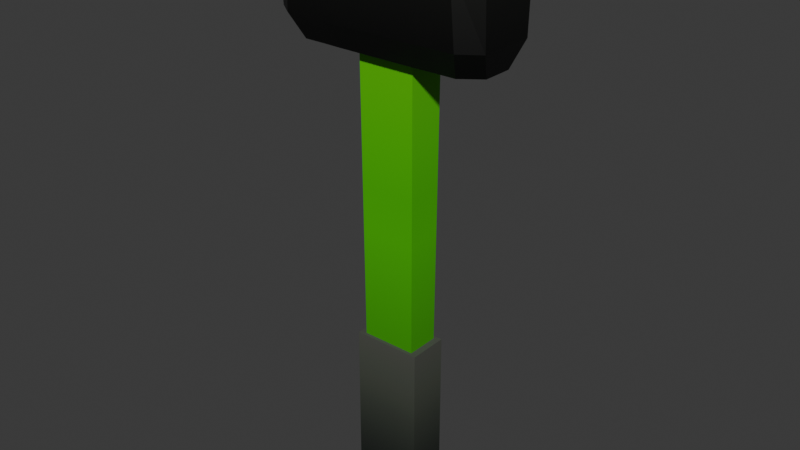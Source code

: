 # Source: Hammer.blend  (saved by Blender 5.2.44; exported with 4.5.12 LTS)
import bpy
from mathutils import Matrix  # noqa: F401  (used for matrix-valued properties, if any)

bpy.ops.wm.read_factory_settings(use_empty=True)
scene = bpy.context.scene
scene.name = 'Scene'

# ---- collections
col_collection = bpy.data.collections.new('Collection'); scene.collection.children.link(col_collection)

# ---- images (referenced by path relative to the original .blend; pixels are not part of the script)
import os
ASSET_DIR = os.environ.get("B2B_ASSET_DIR", "")  # directory of the original .blend (textures are referenced by path, not embedded)
HERE = os.path.dirname(os.path.abspath(__file__))  # packed textures are extracted next to this script under _unpacked/

def load_image(name, relpath, width, height, colorspace="sRGB"):
    """Load a texture the original file referenced (path relative to the .blend, or extracted next to this script)."""
    p = next((c for c in (os.path.join(HERE, relpath), os.path.join(ASSET_DIR, relpath)) if relpath and os.path.exists(c)), "")
    if p:
        img = bpy.data.images.load(p, check_existing=True)
        img.name = name
    else:  # same state as the original file: an image datablock whose file is absent (Cycles renders it pink)
        img = bpy.data.images.new(name, width, height)
        img.source = "FILE"
        img.filepath = "//" + (relpath or name)
    img.colorspace_settings.name = colorspace
    return img
img_imphenziapixpal_basecolor_png = load_image('ImphenziaPixPal_BaseColor.png', '_unpacked/ImphenziaPixPal_BaseColor.e97722d7.png', 128, 128, 'sRGB')

# ---- materials (node trees are filled in below, after node groups)
mat_material_001 = bpy.data.materials.new('Material.001')
mat_material_001.alpha_threshold = 0.0
mat_material_001.use_backface_culling_lightprobe_volume = False
mat_material_001.roughness = 0.5
mat_material_001.line_color = (0.0, 0.0, 0.0, 1.0)

# ---- material node trees
mat_material_001.use_nodes = True; mat_material_001.node_tree.nodes.clear()
_N = mat_material_001.node_tree.nodes; _L = mat_material_001.node_tree.links
n0 = _N.new('ShaderNodeOutputMaterial'); n0.name = 'Material Output'; n0.location = (300, 300)
n1 = _N.new('ShaderNodeBsdfPrincipled'); n1.name = 'Principled BSDF'; n1.location = (10, 300)
n1.inputs[3].default_value = 1.45
n2 = _N.new('ShaderNodeTexImage'); n2.name = 'Image Texture'; n2.location = (-280, 280)
n2.image = img_imphenziapixpal_basecolor_png
_L.new(n1.outputs[0], n0.inputs[0])
_L.new(n2.outputs[0], n1.inputs[0])
n0.is_active_output = True

# ---- world
world_world = bpy.data.worlds.new('World'); scene.world = world_world
world_world.use_nodes = True; world_world.node_tree.nodes.clear()
_N = world_world.node_tree.nodes; _L = world_world.node_tree.links
n0 = _N.new('ShaderNodeOutputWorld'); n0.name = 'World Output'; n0.location = (200, 100)
n1 = _N.new('ShaderNodeBackground'); n1.name = 'Background'; n1.location = (-200, 100)
n1.inputs[0].default_value = (0.05088, 0.05088, 0.05088, 1.0)
_L.new(n1.outputs[0], n0.inputs[0])
n0.is_active_output = True
world_world.color = (0.05088, 0.05088, 0.05088)
world_world.sun_shadow_jitter_overblur = 0.0

# ---- meshes
me_cube = bpy.data.meshes.new('Cube')
me_cube.from_pydata([(2.088, -1.02, 19.65), (1.0, -0.6512, 19.99), (2.088, -1.02, 15.79), (1.0, 0.0, 19.99), (1.0, -0.6512, 15.79), (1.0, 0.0, 15.79), (1.0, -0.6512, 19.65), (1.0, 0.0, 19.65), (3.465, 0.0, 15.79), (3.465, 0.0, 19.65), (2.697, 0.0, 15.79), (2.697, 0.0, 19.65), (2.797, -1.02, 15.79), (2.797, -1.02, 19.65), (3.47, 0.0, 15.79), (3.47, 0.0, 19.65), (3.465, -0.52, 15.79), (3.465, -0.52, 19.65), (1.0, -0.3256, 19.65), (1.388, -1.039, 15.79), (1.388, 0.0, 15.79), (1.0, -0.3256, 15.79), (1.388, -1.039, 19.65), (1.388, 0.0, 19.65), (1.0, -0.3256, 19.99), (0.9589, 0.0, 0.09663), (0.9589, -0.5813, 0.09663), (0.0, -1.494, 16.65), (0.0, -0.5813, 0.09663), (0.0, -1.039, 19.65), (0.0, -1.039, 15.79), (0.0, -0.6512, 19.65), (0.0, -0.6512, 15.79), (0.0, 0.0, 19.99), (0.0, -0.3256, 19.99), (0.0, -0.6512, 19.99), (0.9589, -0.3903, 0.09663), (3.738, 0.0, 16.64), (3.732, -0.9749, 16.64), (3.064, -1.475, 16.65), (2.356, -1.475, 16.65), (1.656, -1.494, 16.65), (2.93, -1.568, 19.04), (0.0, -1.588, 19.04), (3.738, 0.0, 19.01), (3.732, -1.069, 19.01), (2.222, -1.568, 19.04), (1.522, -1.588, 19.04), (0.0, -0.5813, 5.939), (0.9589, 0.0, 5.939), (0.9589, -0.3903, 5.939), (0.9589, -0.5813, 5.939), (1.194, 0.0, 0.09663), (1.194, -0.699, 0.09663), (0.0, -0.699, 0.09663), (1.194, -0.5081, 0.09663), (0.0, -0.699, 5.939), (1.194, 0.0, 5.939), (1.194, -0.5081, 5.939), (1.194, -0.699, 5.939), (-2.088, -1.02, 19.65), (-1.0, -0.6512, 19.99), (-2.088, -1.02, 15.79), (-1.0, 0.0, 19.99), (-1.0, -0.6512, 15.79), (-1.0, 0.0, 15.79), (-1.0, -0.6512, 19.65), (-1.0, 0.0, 19.65), (-3.465, 0.0, 15.79), (-3.465, 0.0, 19.65), (-2.697, 0.0, 15.79), (-2.697, 0.0, 19.65), (-2.797, -1.02, 15.79), (-2.797, -1.02, 19.65), (-3.47, 0.0, 15.79), (-3.47, 0.0, 19.65), (-3.465, -0.52, 15.79), (-3.465, -0.52, 19.65), (-1.0, -0.3256, 19.65), (-1.388, -1.039, 15.79), (-1.388, 0.0, 15.79), (-1.0, -0.3256, 15.79), (-1.388, -1.039, 19.65), (-1.388, 0.0, 19.65), (-1.0, -0.3256, 19.99), (-0.9589, 0.0, 0.09663), (-0.9589, -0.5813, 0.09663), (-0.9589, -0.3903, 0.09663), (-3.738, 0.0, 16.64), (-3.732, -0.9749, 16.64), (-3.064, -1.475, 16.65), (-2.356, -1.475, 16.65), (-1.656, -1.494, 16.65), (-2.93, -1.568, 19.04), (-3.738, 0.0, 19.01), (-3.732, -1.069, 19.01), (-2.222, -1.568, 19.04), (-1.522, -1.588, 19.04), (-0.9589, 0.0, 5.939), (-0.9589, -0.3903, 5.939), (-0.9589, -0.5813, 5.939), (-1.194, 0.0, 0.09663), (-1.194, -0.699, 0.09663), (-1.194, -0.5081, 0.09663), (-1.194, 0.0, 5.939), (-1.194, -0.5081, 5.939), (-1.194, -0.699, 5.939), (2.088, 1.02, 19.65), (1.0, 0.6512, 19.99), (2.088, 1.02, 15.79), (1.0, 0.6512, 15.79), (1.0, 0.6512, 19.65), (2.797, 1.02, 15.79), (2.797, 1.02, 19.65), (3.465, 0.52, 15.79), (3.465, 0.52, 19.65), (1.0, 0.3256, 19.65), (1.388, 1.039, 15.79), (1.0, 0.3256, 15.79), (1.388, 1.039, 19.65), (1.0, 0.3256, 19.99), (0.9589, 0.5813, 0.09663), (0.0, 1.494, 16.65), (0.0, 0.5813, 0.09663), (0.0, 1.039, 19.65), (0.0, 1.039, 15.79), (0.0, 0.6512, 19.65), (0.0, 0.6512, 15.79), (0.0, 0.3256, 19.99), (0.0, 0.6512, 19.99), (0.9589, 0.3903, 0.09663), (3.732, 0.9749, 16.64), (3.064, 1.475, 16.65), (2.356, 1.475, 16.65), (1.656, 1.494, 16.65), (2.93, 1.568, 19.04), (0.0, 1.588, 19.04), (3.732, 1.069, 19.01), (2.222, 1.568, 19.04), (1.522, 1.588, 19.04), (0.0, 0.5813, 5.939), (0.9589, 0.3903, 5.939), (0.9589, 0.5813, 5.939), (1.194, 0.699, 0.09663), (0.0, 0.699, 0.09663), (1.194, 0.5081, 0.09663), (0.0, 0.699, 5.939), (1.194, 0.5081, 5.939), (1.194, 0.699, 5.939), (-2.088, 1.02, 19.65), (-1.0, 0.6512, 19.99), (-2.088, 1.02, 15.79), (-1.0, 0.6512, 15.79), (-1.0, 0.6512, 19.65), (-2.797, 1.02, 15.79), (-2.797, 1.02, 19.65), (-3.465, 0.52, 15.79), (-3.465, 0.52, 19.65), (-1.0, 0.3256, 19.65), (-1.388, 1.039, 15.79), (-1.0, 0.3256, 15.79), (-1.388, 1.039, 19.65), (-1.0, 0.3256, 19.99), (-0.9589, 0.5813, 0.09663), (-0.9589, 0.3903, 0.09663), (-3.732, 0.9749, 16.64), (-3.064, 1.475, 16.65), (-2.356, 1.475, 16.65), (-1.656, 1.494, 16.65), (-2.93, 1.568, 19.04), (-3.732, 1.069, 19.01), (-2.222, 1.568, 19.04), (-1.522, 1.588, 19.04), (-0.9589, 0.3903, 5.939), (-0.9589, 0.5813, 5.939), (-1.194, 0.699, 0.09663), (-1.194, 0.5081, 0.09663), (-1.194, 0.5081, 5.939), (-1.194, 0.699, 5.939)], [], [(11, 13, 17, 9), (39, 12, 16, 38), (18, 24, 1, 6), (2, 20, 10, 12), (40, 2, 12, 39), (7, 3, 24, 18), (44, 15, 17, 45), (23, 0, 13, 11), (16, 8, 14), (9, 17, 15), (18, 6, 22, 0), (21, 5, 20, 2), (7, 18, 0, 23), (32, 4, 19, 30), (46, 0, 22, 47), (12, 10, 8, 16), (4, 21, 2, 19), (24, 34, 35, 1), (6, 1, 35, 31), (3, 33, 34, 24), (47, 22, 29, 43), (6, 31, 29, 22), (49, 50, 58, 57), (28, 26, 53, 54), (19, 41, 27, 30), (50, 51, 59, 58), (2, 40, 41, 19), (14, 37, 38, 16), (46, 40, 39, 42), (42, 39, 38, 45), (13, 42, 45, 17), (0, 46, 42, 13), (41, 47, 43, 27), (40, 46, 47, 41), (37, 44, 45, 38), (21, 4, 51, 50), (5, 21, 50, 49), (4, 32, 48, 51), (59, 56, 54, 53), (57, 58, 55, 52), (58, 59, 53, 55), (26, 36, 55, 53), (36, 25, 52, 55), (51, 48, 56, 59), (71, 69, 77, 73), (90, 89, 76, 72), (78, 66, 61, 84), (62, 72, 70, 80), (91, 90, 72, 62), (67, 78, 84, 63), (94, 95, 77, 75), (83, 71, 73, 60), (76, 74, 68), (69, 75, 77), (78, 60, 82, 66), (81, 62, 80, 65), (67, 83, 60, 78), (32, 30, 79, 64), (96, 97, 82, 60), (72, 76, 68, 70), (64, 79, 62, 81), (84, 61, 35, 34), (66, 31, 35, 61), (63, 84, 34, 33), (97, 43, 29, 82), (66, 82, 29, 31), (98, 104, 105, 99), (28, 54, 102, 86), (79, 30, 27, 92), (99, 105, 106, 100), (62, 79, 92, 91), (74, 76, 89, 88), (96, 93, 90, 91), (93, 95, 89, 90), (73, 77, 95, 93), (60, 73, 93, 96), (92, 27, 43, 97), (91, 92, 97, 96), (88, 89, 95, 94), (81, 99, 100, 64), (65, 98, 99, 81), (64, 100, 48, 32), (106, 102, 54, 56), (104, 101, 103, 105), (105, 103, 102, 106), (86, 102, 103, 87), (87, 103, 101, 85), (100, 106, 56, 48), (11, 9, 115, 113), (132, 131, 114, 112), (116, 111, 108, 120), (109, 112, 10, 20), (133, 132, 112, 109), (7, 116, 120, 3), (44, 137, 115, 15), (23, 11, 113, 107), (114, 14, 8), (9, 15, 115), (116, 107, 119, 111), (118, 109, 20, 5), (7, 23, 107, 116), (127, 125, 117, 110), (138, 139, 119, 107), (112, 114, 8, 10), (110, 117, 109, 118), (120, 108, 129, 128), (111, 126, 129, 108), (3, 120, 128, 33), (139, 136, 124, 119), (111, 119, 124, 126), (49, 57, 147, 141), (123, 144, 143, 121), (117, 125, 122, 134), (141, 147, 148, 142), (109, 117, 134, 133), (14, 114, 131, 37), (138, 135, 132, 133), (135, 137, 131, 132), (113, 115, 137, 135), (107, 113, 135, 138), (134, 122, 136, 139), (133, 134, 139, 138), (37, 131, 137, 44), (118, 141, 142, 110), (5, 49, 141, 118), (110, 142, 140, 127), (148, 143, 144, 146), (57, 52, 145, 147), (147, 145, 143, 148), (121, 143, 145, 130), (130, 145, 52, 25), (142, 148, 146, 140), (71, 155, 157, 69), (166, 154, 156, 165), (158, 162, 150, 153), (151, 80, 70, 154), (167, 151, 154, 166), (67, 63, 162, 158), (94, 75, 157, 170), (83, 149, 155, 71), (156, 68, 74), (69, 157, 75), (158, 153, 161, 149), (160, 65, 80, 151), (67, 158, 149, 83), (127, 152, 159, 125), (171, 149, 161, 172), (154, 70, 68, 156), (152, 160, 151, 159), (162, 128, 129, 150), (153, 150, 129, 126), (63, 33, 128, 162), (172, 161, 124, 136), (153, 126, 124, 161), (98, 173, 177, 104), (123, 163, 175, 144), (159, 168, 122, 125), (173, 174, 178, 177), (151, 167, 168, 159), (74, 88, 165, 156), (171, 167, 166, 169), (169, 166, 165, 170), (155, 169, 170, 157), (149, 171, 169, 155), (168, 172, 136, 122), (167, 171, 172, 168), (88, 94, 170, 165), (160, 152, 174, 173), (65, 160, 173, 98), (152, 127, 140, 174), (178, 146, 144, 175), (104, 177, 176, 101), (177, 178, 175, 176), (163, 164, 176, 175), (164, 85, 101, 176), (174, 140, 146, 178)])
_uv = me_cube.uv_layers.new(name='UVMap')
_uv.uv.foreach_set('vector', [0.3313, 0.2848, 0.3313, 0.2848, 0.3313, 0.2848, 0.3313, 0.2848, 0.3313, 0.2591, 0.3313, 0.2518, 0.3313, 0.2518, 0.3313, 0.259, 0.4109, 0.4214, 0.4109, 0.4231, 0.4109, 0.4231, 0.4109, 0.4214, 0.3313, 0.2518, 0.3313, 0.2518, 0.3313, 0.2518, 0.3313, 0.2518, 0.3313, 0.2591, 0.3313, 0.2518, 0.3313, 0.2518, 0.3313, 0.2591, 0.4109, 0.4214, 0.4109, 0.4231, 0.4109, 0.4231, 0.4109, 0.4214, 0.3313, 0.2792, 0.3313, 0.2848, 0.3313, 0.2848, 0.3313, 0.2792, 0.3313, 0.2848, 0.3313, 0.2848, 0.3313, 0.2848, 0.3313, 0.2848, 0.3313, 0.2518, 0.3313, 0.2518, 0.3313, 0.2518, 0.3313, 0.2848, 0.3313, 0.2848, 0.3313, 0.2848, 0.3313, 0.2848, 0.3313, 0.2848, 0.3313, 0.2848, 0.3313, 0.2848, 0.3313, 0.2518, 0.3313, 0.2518, 0.3313, 0.2518, 0.3313, 0.2518, 0.3313, 0.2848, 0.3313, 0.2848, 0.3313, 0.2848, 0.3313, 0.2848, 0.3313, 0.2518, 0.3313, 0.2518, 0.3313, 0.2518, 0.3313, 0.2518, 0.3313, 0.2795, 0.3313, 0.2848, 0.3313, 0.2848, 0.3313, 0.2795, 0.3313, 0.2518, 0.3313, 0.2518, 0.3313, 0.2518, 0.3313, 0.2518, 0.3313, 0.2518, 0.3313, 0.2518, 0.3313, 0.2518, 0.3313, 0.2518, 0.4109, 0.4231, 0.4109, 0.4231, 0.4109, 0.4231, 0.4109, 0.4231, 0.4109, 0.4214, 0.4109, 0.4231, 0.4109, 0.4231, 0.4109, 0.4214, 0.4109, 0.4231, 0.4109, 0.4231, 0.4109, 0.4231, 0.4109, 0.4231, 0.3313, 0.2795, 0.3313, 0.2848, 0.3313, 0.2848, 0.3313, 0.2795, 0.3313, 0.2848, 0.3313, 0.2848, 0.3313, 0.2848, 0.3313, 0.2848, 0.2865, 0.3288, 0.2865, 0.3288, 0.2865, 0.3288, 0.2865, 0.3288, 0.2865, 0.2507, 0.2865, 0.2507, 0.2865, 0.2507, 0.2865, 0.2507, 0.3313, 0.2518, 0.3313, 0.2591, 0.3313, 0.2591, 0.3313, 0.2518, 0.2865, 0.3288, 0.2865, 0.3288, 0.2865, 0.3288, 0.2865, 0.3288, 0.3313, 0.2518, 0.3313, 0.2591, 0.3313, 0.2591, 0.3313, 0.2518, 0.3313, 0.2518, 0.3313, 0.259, 0.3313, 0.259, 0.3313, 0.2518, 0.3313, 0.2795, 0.3313, 0.2591, 0.3313, 0.2591, 0.3313, 0.2795, 0.3313, 0.2795, 0.3313, 0.2591, 0.3313, 0.259, 0.3313, 0.2792, 0.3313, 0.2848, 0.3313, 0.2795, 0.3313, 0.2792, 0.3313, 0.2848, 0.3313, 0.2848, 0.3313, 0.2795, 0.3313, 0.2795, 0.3313, 0.2848, 0.3313, 0.2591, 0.3313, 0.2795, 0.3313, 0.2795, 0.3313, 0.2591, 0.3313, 0.2591, 0.3313, 0.2795, 0.3313, 0.2795, 0.3313, 0.2591, 0.3313, 0.259, 0.3313, 0.2792, 0.3313, 0.2792, 0.3313, 0.259, 0.4109, 0.4017, 0.4109, 0.4017, 0.4109, 0.3515, 0.4109, 0.3515, 0.4109, 0.4017, 0.4109, 0.4017, 0.4109, 0.3515, 0.4109, 0.3515, 0.4109, 0.4017, 0.4109, 0.4017, 0.4109, 0.3515, 0.4109, 0.3515, 0.2865, 0.3288, 0.2865, 0.3288, 0.2865, 0.2507, 0.2865, 0.2507, 0.2865, 0.3288, 0.2865, 0.3288, 0.2865, 0.2507, 0.2865, 0.2507, 0.2865, 0.3288, 0.2865, 0.3288, 0.2865, 0.2507, 0.2865, 0.2507, 0.2865, 0.2507, 0.2865, 0.2507, 0.2865, 0.2507, 0.2865, 0.2507, 0.2865, 0.2507, 0.2865, 0.2507, 0.2865, 0.2507, 0.2865, 0.2507, 0.2865, 0.3288, 0.2865, 0.3288, 0.2865, 0.3288, 0.2865, 0.3288, 0.3313, 0.2848, 0.3313, 0.2848, 0.3313, 0.2848, 0.3313, 0.2848, 0.3313, 0.2591, 0.3313, 0.259, 0.3313, 0.2518, 0.3313, 0.2518, 0.4109, 0.4214, 0.4109, 0.4214, 0.4109, 0.4231, 0.4109, 0.4231, 0.3313, 0.2518, 0.3313, 0.2518, 0.3313, 0.2518, 0.3313, 0.2518, 0.3313, 0.2591, 0.3313, 0.2591, 0.3313, 0.2518, 0.3313, 0.2518, 0.4109, 0.4214, 0.4109, 0.4214, 0.4109, 0.4231, 0.4109, 0.4231, 0.3313, 0.2792, 0.3313, 0.2792, 0.3313, 0.2848, 0.3313, 0.2848, 0.3313, 0.2848, 0.3313, 0.2848, 0.3313, 0.2848, 0.3313, 0.2848, 0.3313, 0.2518, 0.3313, 0.2518, 0.3313, 0.2518, 0.3313, 0.2848, 0.3313, 0.2848, 0.3313, 0.2848, 0.3313, 0.2848, 0.3313, 0.2848, 0.3313, 0.2848, 0.3313, 0.2848, 0.3313, 0.2518, 0.3313, 0.2518, 0.3313, 0.2518, 0.3313, 0.2518, 0.3313, 0.2848, 0.3313, 0.2848, 0.3313, 0.2848, 0.3313, 0.2848, 0.3313, 0.2518, 0.3313, 0.2518, 0.3313, 0.2518, 0.3313, 0.2518, 0.3313, 0.2795, 0.3313, 0.2795, 0.3313, 0.2848, 0.3313, 0.2848, 0.3313, 0.2518, 0.3313, 0.2518, 0.3313, 0.2518, 0.3313, 0.2518, 0.3313, 0.2518, 0.3313, 0.2518, 0.3313, 0.2518, 0.3313, 0.2518, 0.4109, 0.4231, 0.4109, 0.4231, 0.4109, 0.4231, 0.4109, 0.4231, 0.4109, 0.4214, 0.4109, 0.4214, 0.4109, 0.4231, 0.4109, 0.4231, 0.4109, 0.4231, 0.4109, 0.4231, 0.4109, 0.4231, 0.4109, 0.4231, 0.3313, 0.2795, 0.3313, 0.2795, 0.3313, 0.2848, 0.3313, 0.2848, 0.3313, 0.2848, 0.3313, 0.2848, 0.3313, 0.2848, 0.3313, 0.2848, 0.2865, 0.3288, 0.2865, 0.3288, 0.2865, 0.3288, 0.2865, 0.3288, 0.2865, 0.2507, 0.2865, 0.2507, 0.2865, 0.2507, 0.2865, 0.2507, 0.3313, 0.2518, 0.3313, 0.2518, 0.3313, 0.2591, 0.3313, 0.2591, 0.2865, 0.3288, 0.2865, 0.3288, 0.2865, 0.3288, 0.2865, 0.3288, 0.3313, 0.2518, 0.3313, 0.2518, 0.3313, 0.2591, 0.3313, 0.2591, 0.3313, 0.2518, 0.3313, 0.2518, 0.3313, 0.259, 0.3313, 0.259, 0.3313, 0.2795, 0.3313, 0.2795, 0.3313, 0.2591, 0.3313, 0.2591, 0.3313, 0.2795, 0.3313, 0.2792, 0.3313, 0.259, 0.3313, 0.2591, 0.3313, 0.2848, 0.3313, 0.2848, 0.3313, 0.2792, 0.3313, 0.2795, 0.3313, 0.2848, 0.3313, 0.2848, 0.3313, 0.2795, 0.3313, 0.2795, 0.3313, 0.2591, 0.3313, 0.2591, 0.3313, 0.2795, 0.3313, 0.2795, 0.3313, 0.2591, 0.3313, 0.2591, 0.3313, 0.2795, 0.3313, 0.2795, 0.3313, 0.259, 0.3313, 0.259, 0.3313, 0.2792, 0.3313, 0.2792, 0.4109, 0.4017, 0.4109, 0.3515, 0.4109, 0.3515, 0.4109, 0.4017, 0.4109, 0.4017, 0.4109, 0.3515, 0.4109, 0.3515, 0.4109, 0.4017, 0.4109, 0.4017, 0.4109, 0.3515, 0.4109, 0.3515, 0.4109, 0.4017, 0.2865, 0.3288, 0.2865, 0.2507, 0.2865, 0.2507, 0.2865, 0.3288, 0.2865, 0.3288, 0.2865, 0.2507, 0.2865, 0.2507, 0.2865, 0.3288, 0.2865, 0.3288, 0.2865, 0.2507, 0.2865, 0.2507, 0.2865, 0.3288, 0.2865, 0.2507, 0.2865, 0.2507, 0.2865, 0.2507, 0.2865, 0.2507, 0.2865, 0.2507, 0.2865, 0.2507, 0.2865, 0.2507, 0.2865, 0.2507, 0.2865, 0.3288, 0.2865, 0.3288, 0.2865, 0.3288, 0.2865, 0.3288, 0.3313, 0.2848, 0.3313, 0.2848, 0.3313, 0.2848, 0.3313, 0.2848, 0.3313, 0.2591, 0.3313, 0.259, 0.3313, 0.2518, 0.3313, 0.2518, 0.4109, 0.4214, 0.4109, 0.4214, 0.4109, 0.4231, 0.4109, 0.4231, 0.3313, 0.2518, 0.3313, 0.2518, 0.3313, 0.2518, 0.3313, 0.2518, 0.3313, 0.2591, 0.3313, 0.2591, 0.3313, 0.2518, 0.3313, 0.2518, 0.4109, 0.4214, 0.4109, 0.4214, 0.4109, 0.4231, 0.4109, 0.4231, 0.3313, 0.2792, 0.3313, 0.2792, 0.3313, 0.2848, 0.3313, 0.2848, 0.3313, 0.2848, 0.3313, 0.2848, 0.3313, 0.2848, 0.3313, 0.2848, 0.3313, 0.2518, 0.3313, 0.2518, 0.3313, 0.2518, 0.3313, 0.2848, 0.3313, 0.2848, 0.3313, 0.2848, 0.3313, 0.2848, 0.3313, 0.2848, 0.3313, 0.2848, 0.3313, 0.2848, 0.3313, 0.2518, 0.3313, 0.2518, 0.3313, 0.2518, 0.3313, 0.2518, 0.3313, 0.2848, 0.3313, 0.2848, 0.3313, 0.2848, 0.3313, 0.2848, 0.3313, 0.2518, 0.3313, 0.2518, 0.3313, 0.2518, 0.3313, 0.2518, 0.3313, 0.2795, 0.3313, 0.2795, 0.3313, 0.2848, 0.3313, 0.2848, 0.3313, 0.2518, 0.3313, 0.2518, 0.3313, 0.2518, 0.3313, 0.2518, 0.3313, 0.2518, 0.3313, 0.2518, 0.3313, 0.2518, 0.3313, 0.2518, 0.4109, 0.4231, 0.4109, 0.4231, 0.4109, 0.4231, 0.4109, 0.4231, 0.4109, 0.4214, 0.4109, 0.4214, 0.4109, 0.4231, 0.4109, 0.4231, 0.4109, 0.4231, 0.4109, 0.4231, 0.4109, 0.4231, 0.4109, 0.4231, 0.3313, 0.2795, 0.3313, 0.2795, 0.3313, 0.2848, 0.3313, 0.2848, 0.3313, 0.2848, 0.3313, 0.2848, 0.3313, 0.2848, 0.3313, 0.2848, 0.2865, 0.3288, 0.2865, 0.3288, 0.2865, 0.3288, 0.2865, 0.3288, 0.2865, 0.2507, 0.2865, 0.2507, 0.2865, 0.2507, 0.2865, 0.2507, 0.3313, 0.2518, 0.3313, 0.2518, 0.3313, 0.2591, 0.3313, 0.2591, 0.2865, 0.3288, 0.2865, 0.3288, 0.2865, 0.3288, 0.2865, 0.3288, 0.3313, 0.2518, 0.3313, 0.2518, 0.3313, 0.2591, 0.3313, 0.2591, 0.3313, 0.2518, 0.3313, 0.2518, 0.3313, 0.259, 0.3313, 0.259, 0.3313, 0.2795, 0.3313, 0.2795, 0.3313, 0.2591, 0.3313, 0.2591, 0.3313, 0.2795, 0.3313, 0.2792, 0.3313, 0.259, 0.3313, 0.2591, 0.3313, 0.2848, 0.3313, 0.2848, 0.3313, 0.2792, 0.3313, 0.2795, 0.3313, 0.2848, 0.3313, 0.2848, 0.3313, 0.2795, 0.3313, 0.2795, 0.3313, 0.2591, 0.3313, 0.2591, 0.3313, 0.2795, 0.3313, 0.2795, 0.3313, 0.2591, 0.3313, 0.2591, 0.3313, 0.2795, 0.3313, 0.2795, 0.3313, 0.259, 0.3313, 0.259, 0.3313, 0.2792, 0.3313, 0.2792, 0.4109, 0.4017, 0.4109, 0.3515, 0.4109, 0.3515, 0.4109, 0.4017, 0.4109, 0.4017, 0.4109, 0.3515, 0.4109, 0.3515, 0.4109, 0.4017, 0.4109, 0.4017, 0.4109, 0.3515, 0.4109, 0.3515, 0.4109, 0.4017, 0.2865, 0.3288, 0.2865, 0.2507, 0.2865, 0.2507, 0.2865, 0.3288, 0.2865, 0.3288, 0.2865, 0.2507, 0.2865, 0.2507, 0.2865, 0.3288, 0.2865, 0.3288, 0.2865, 0.2507, 0.2865, 0.2507, 0.2865, 0.3288, 0.2865, 0.2507, 0.2865, 0.2507, 0.2865, 0.2507, 0.2865, 0.2507, 0.2865, 0.2507, 0.2865, 0.2507, 0.2865, 0.2507, 0.2865, 0.2507, 0.2865, 0.3288, 0.2865, 0.3288, 0.2865, 0.3288, 0.2865, 0.3288, 0.3313, 0.2848, 0.3313, 0.2848, 0.3313, 0.2848, 0.3313, 0.2848, 0.3313, 0.2591, 0.3313, 0.2518, 0.3313, 0.2518, 0.3313, 0.259, 0.4109, 0.4214, 0.4109, 0.4231, 0.4109, 0.4231, 0.4109, 0.4214, 0.3313, 0.2518, 0.3313, 0.2518, 0.3313, 0.2518, 0.3313, 0.2518, 0.3313, 0.2591, 0.3313, 0.2518, 0.3313, 0.2518, 0.3313, 0.2591, 0.4109, 0.4214, 0.4109, 0.4231, 0.4109, 0.4231, 0.4109, 0.4214, 0.3313, 0.2792, 0.3313, 0.2848, 0.3313, 0.2848, 0.3313, 0.2792, 0.3313, 0.2848, 0.3313, 0.2848, 0.3313, 0.2848, 0.3313, 0.2848, 0.3313, 0.2518, 0.3313, 0.2518, 0.3313, 0.2518, 0.3313, 0.2848, 0.3313, 0.2848, 0.3313, 0.2848, 0.3313, 0.2848, 0.3313, 0.2848, 0.3313, 0.2848, 0.3313, 0.2848, 0.3313, 0.2518, 0.3313, 0.2518, 0.3313, 0.2518, 0.3313, 0.2518, 0.3313, 0.2848, 0.3313, 0.2848, 0.3313, 0.2848, 0.3313, 0.2848, 0.3313, 0.2518, 0.3313, 0.2518, 0.3313, 0.2518, 0.3313, 0.2518, 0.3313, 0.2795, 0.3313, 0.2848, 0.3313, 0.2848, 0.3313, 0.2795, 0.3313, 0.2518, 0.3313, 0.2518, 0.3313, 0.2518, 0.3313, 0.2518, 0.3313, 0.2518, 0.3313, 0.2518, 0.3313, 0.2518, 0.3313, 0.2518, 0.4109, 0.4231, 0.4109, 0.4231, 0.4109, 0.4231, 0.4109, 0.4231, 0.4109, 0.4214, 0.4109, 0.4231, 0.4109, 0.4231, 0.4109, 0.4214, 0.4109, 0.4231, 0.4109, 0.4231, 0.4109, 0.4231, 0.4109, 0.4231, 0.3313, 0.2795, 0.3313, 0.2848, 0.3313, 0.2848, 0.3313, 0.2795, 0.3313, 0.2848, 0.3313, 0.2848, 0.3313, 0.2848, 0.3313, 0.2848, 0.2865, 0.3288, 0.2865, 0.3288, 0.2865, 0.3288, 0.2865, 0.3288, 0.2865, 0.2507, 0.2865, 0.2507, 0.2865, 0.2507, 0.2865, 0.2507, 0.3313, 0.2518, 0.3313, 0.2591, 0.3313, 0.2591, 0.3313, 0.2518, 0.2865, 0.3288, 0.2865, 0.3288, 0.2865, 0.3288, 0.2865, 0.3288, 0.3313, 0.2518, 0.3313, 0.2591, 0.3313, 0.2591, 0.3313, 0.2518, 0.3313, 0.2518, 0.3313, 0.259, 0.3313, 0.259, 0.3313, 0.2518, 0.3313, 0.2795, 0.3313, 0.2591, 0.3313, 0.2591, 0.3313, 0.2795, 0.3313, 0.2795, 0.3313, 0.2591, 0.3313, 0.259, 0.3313, 0.2792, 0.3313, 0.2848, 0.3313, 0.2795, 0.3313, 0.2792, 0.3313, 0.2848, 0.3313, 0.2848, 0.3313, 0.2795, 0.3313, 0.2795, 0.3313, 0.2848, 0.3313, 0.2591, 0.3313, 0.2795, 0.3313, 0.2795, 0.3313, 0.2591, 0.3313, 0.2591, 0.3313, 0.2795, 0.3313, 0.2795, 0.3313, 0.2591, 0.3313, 0.259, 0.3313, 0.2792, 0.3313, 0.2792, 0.3313, 0.259, 0.4109, 0.4017, 0.4109, 0.4017, 0.4109, 0.3515, 0.4109, 0.3515, 0.4109, 0.4017, 0.4109, 0.4017, 0.4109, 0.3515, 0.4109, 0.3515, 0.4109, 0.4017, 0.4109, 0.4017, 0.4109, 0.3515, 0.4109, 0.3515, 0.2865, 0.3288, 0.2865, 0.3288, 0.2865, 0.2507, 0.2865, 0.2507, 0.2865, 0.3288, 0.2865, 0.3288, 0.2865, 0.2507, 0.2865, 0.2507, 0.2865, 0.3288, 0.2865, 0.3288, 0.2865, 0.2507, 0.2865, 0.2507, 0.2865, 0.2507, 0.2865, 0.2507, 0.2865, 0.2507, 0.2865, 0.2507, 0.2865, 0.2507, 0.2865, 0.2507, 0.2865, 0.2507, 0.2865, 0.2507, 0.2865, 0.3288, 0.2865, 0.3288, 0.2865, 0.3288, 0.2865, 0.3288])
me_cube.materials.append(mat_material_001)
me_cube.update()

# ---- objects
ob_hammer = bpy.data.objects.new('Hammer', me_cube)

# ---- transforms, parenting, visibility, modifiers, constraints
ob_hammer.location = (0.0, 0.0, 0.0)

# ---- collection membership
col_collection.objects.link(ob_hammer)

# ---- scene / render settings (as saved in the file)
scene.frame_start = 1; scene.frame_end = 250; scene.frame_set(1)
scene.render.engine = 'BLENDER_EEVEE_NEXT'
scene.render.bake_bias = 0.0
scene.render.bake_samples = 0
scene.cycles.sampling_pattern = 'TABULATED_SOBOL'
scene.eevee.use_volume_custom_range = False
scene.eevee.fast_gi_thickness_far = 0.0
bpy.context.view_layer.update()

# ---- added for rendering (the .blend has no active camera and no usable light): camera, sun
cam_auto = bpy.data.cameras.new('AutoCamera')
cam_auto.lens = 50.0
cam_auto.sensor_width = 36.0
cam_auto.clip_end = 1000.0
ob_auto_camera = bpy.data.objects.new('AutoCamera', cam_auto)
scene.collection.objects.link(ob_auto_camera)
ob_auto_camera.location = (19.8848, -23.8617, 25.9535)
ob_auto_camera.rotation_euler = (1.09748, -7.21219e-08, 0.694738)
scene.camera = ob_auto_camera
light_auto_sun = bpy.data.lights.new('AutoSun', 'SUN')
light_auto_sun.energy = 3.0
light_auto_sun.angle = 0.0523599
ob_auto_sun = bpy.data.objects.new('AutoSun', light_auto_sun)
scene.collection.objects.link(ob_auto_sun)
ob_auto_sun.rotation_euler = (0.872665, 0.174533, 0.523599)
bpy.context.view_layer.update()
